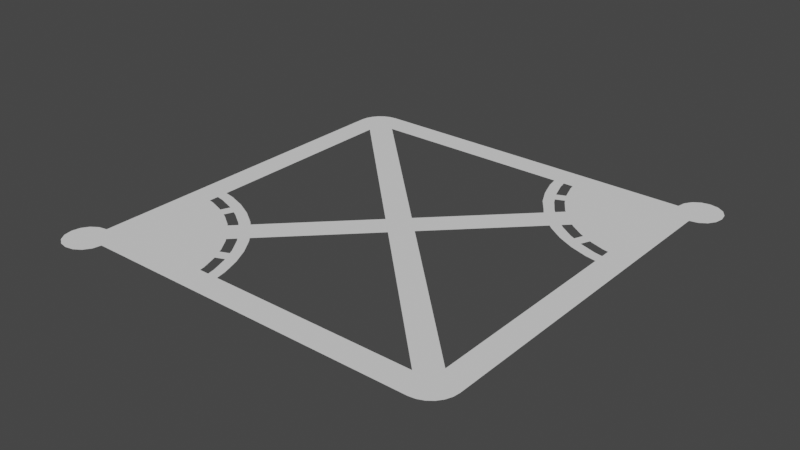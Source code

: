 # Source: Map.blend  (saved by Blender 3.3.6; exported with 4.5.12 LTS)
import bpy
from mathutils import Matrix  # noqa: F401  (used for matrix-valued properties, if any)

bpy.ops.wm.read_factory_settings(use_empty=True)
scene = bpy.context.scene
scene.name = 'Scene'

# ---- collections
col_collection = bpy.data.collections.new('Collection'); scene.collection.children.link(col_collection)

# ---- world
world_world = bpy.data.worlds.new('World'); scene.world = world_world
world_world.use_nodes = True; world_world.node_tree.nodes.clear()
_N = world_world.node_tree.nodes; _L = world_world.node_tree.links
n0 = _N.new('ShaderNodeOutputWorld'); n0.name = 'World Output'; n0.location = (300, 300)
n1 = _N.new('ShaderNodeBackground'); n1.name = 'Background'; n1.location = (10, 300)
n1.inputs[0].default_value = (0.05088, 0.05088, 0.05088, 1.0)
_L.new(n1.outputs[0], n0.inputs[0])
n0.is_active_output = True
world_world.color = (0.05088, 0.05088, 0.05088)
world_world.use_sun_shadow = False
world_world.sun_shadow_jitter_overblur = 0.0

# ---- meshes
me_plane_002 = bpy.data.meshes.new('Plane.002')
me_plane_002.from_pydata([(-1.0, 0.8667, 0.0), (-1.0, -0.8667, 0.0), (-0.8667, -1.0, 0.0), (0.8667, -1.0, 0.0), (1.0, -0.8667, 0.0), (1.0, 0.8667, 0.0), (0.8667, 1.0, 0.0), (-0.8667, 1.0, 0.0), (-0.8667, -0.8667, 0.0), (-0.8667, 0.8667, 0.0), (0.8667, -0.8667, 0.0), (0.8667, 0.8667, 0.0), (0.8667, -0.7802, 0.0), (-0.8889, -1.0, 0.0), (-0.8973, -1.043, 0.0), (-0.9214, -1.079, 0.0), (-0.9575, -1.103, 0.0), (-1.0, -1.111, 0.0), (-1.043, -1.103, 0.0), (-1.079, -1.079, 0.0), (-1.103, -1.043, 0.0), (-1.111, -1.0, 0.0), (-1.103, -0.9575, 0.0), (-1.079, -0.9214, 0.0), (-1.043, -0.8973, 0.0), (-1.0, -0.8889, 0.0), (0.8889, 1.0, 0.0), (0.8973, 1.043, 0.0), (0.9214, 1.079, 0.0), (0.9575, 1.103, 0.0), (1.0, 1.111, 0.0), (1.043, 1.103, 0.0), (1.079, 1.079, 0.0), (1.103, 1.043, 0.0), (1.111, 1.0, 0.0), (1.103, 0.9575, 0.0), (1.079, 0.9214, 0.0), (1.043, 0.8973, 0.0), (1.0, 0.8889, 0.0), (-1.0, 0.8667, 0.0), (-0.8667, 1.0, 0.0), (-0.9955, 0.9012, 0.0), (-0.9821, 0.9334, 0.0), (-0.961, 0.961, 0.0), (-0.9334, 0.9821, 0.0), (-0.9012, 0.9955, 0.0), (1.0, -0.8667, 0.0), (0.8667, -1.0, 0.0), (0.9955, -0.9012, 0.0), (0.9821, -0.9334, 0.0), (0.961, -0.961, 0.0), (0.9334, -0.9821, 0.0), (0.9012, -0.9955, 0.0), (-0.29, -0.8098, 0.0), (-0.3209, -0.7187, 0.0), (-0.3635, -0.6325, 0.0), (-0.4169, -0.5526, 0.0), (-0.5526, -0.4169, 0.0), (-0.6325, -0.3635, 0.0), (-0.7187, -0.3209, 0.0), (-0.8098, -0.29, 0.0), (-0.3432, -0.824, 0.0), (-0.3718, -0.7398, 0.0), (-0.4111, -0.66, 0.0), (-0.4605, -0.586, 0.0), (-0.586, -0.4605, 0.0), (-0.66, -0.4111, 0.0), (-0.7398, -0.3718, 0.0), (-0.824, -0.3432, 0.0), (-0.7802, 0.8667, 0.0), (-0.8667, 0.7802, 0.0), (-0.3915, -0.8369, 0.0), (-0.418, -0.7589, 0.0), (-0.4544, -0.685, 0.0), (-0.5002, -0.6165, 0.0), (-0.6165, -0.5002, 0.0), (-0.685, -0.4544, 0.0), (-0.7589, -0.418, 0.0), (-0.8369, -0.3915, 0.0), (-0.8667, -0.3856, 0.0), (-0.8667, -0.3347, 0.0), (-0.8667, -0.2787, 0.0), (-0.3856, -0.8667, 0.0), (-0.3347, -0.8667, 0.0), (-0.2787, -0.8667, 0.0), (0.7802, -0.8667, 0.0), (-0.003929, 0.09035, 0.0), (0.003929, -0.09035, 0.0), (-0.09035, 0.003929, 0.0), (0.09035, -0.003929, 0.0), (-0.5305, -0.4362, 0.0), (-0.4362, -0.5305, 0.0), (-0.5694, -0.4751, 0.0), (-0.4751, -0.5694, 0.0), (-0.6048, -0.5105, 0.0), (-0.5105, -0.6048, 0.0), (0.8667, 0.2787, 0.0), (0.8667, 0.3347, 0.0), (0.8667, 0.3856, 0.0), (0.8369, 0.3915, 0.0), (0.7589, 0.418, 0.0), (0.685, 0.4544, 0.0), (0.6165, 0.5002, 0.0), (0.6048, 0.5105, 0.0), (0.824, 0.3432, 0.0), (0.7398, 0.3718, 0.0), (0.66, 0.4111, 0.0), (0.586, 0.4605, 0.0), (0.5694, 0.4751, 0.0), (0.8098, 0.29, 0.0), (0.7187, 0.3209, 0.0), (0.6325, 0.3635, 0.0), (0.5526, 0.4169, 0.0), (0.5305, 0.4362, 0.0), (0.3856, 0.8667, 0.0), (0.3347, 0.8667, 0.0), (0.2787, 0.8667, 0.0), (0.3915, 0.8369, 0.0), (0.418, 0.7589, 0.0), (0.4544, 0.685, 0.0), (0.5002, 0.6165, 0.0), (0.5105, 0.6048, 0.0), (0.3432, 0.824, 0.0), (0.3718, 0.7398, 0.0), (0.4111, 0.66, 0.0), (0.4605, 0.586, 0.0), (0.4751, 0.5694, 0.0), (0.29, 0.8098, 0.0), (0.3209, 0.7187, 0.0), (0.3635, 0.6325, 0.0), (0.4169, 0.5593, 0.0), (0.4362, 0.5305, 0.0), (-0.7344, -0.3744, 0.0), (-0.6846, -0.399, 0.0), (-0.7535, -0.4206, 0.0), (-0.7037, -0.4452, 0.0), (-0.3744, -0.7344, 0.0), (-0.399, -0.6846, 0.0), (-0.4206, -0.7535, 0.0), (-0.4452, -0.7037, 0.0), (0.7344, 0.3744, 0.0), (0.7535, 0.4206, 0.0), (0.6846, 0.399, 0.0), (0.7037, 0.4452, 0.0), (0.3744, 0.7344, 0.0), (0.4206, 0.7535, 0.0), (0.399, 0.6846, 0.0), (0.4452, 0.7037, 0.0)], [(1, 39)], [(26, 6, 11, 5, 38, 37, 36, 35, 34, 33, 32, 31, 30, 29, 28, 27), (9, 69, 116, 115, 114, 11, 6, 7), (13, 2, 8, 1, 25, 24, 23, 22, 21, 20, 19, 18, 17, 16, 15, 14), (2, 3, 10, 8), (10, 4, 5, 11, 98, 97, 96, 12), (0, 9, 7, 40, 45, 44, 43, 42, 41, 39), (3, 47, 52, 51, 50, 49, 48, 46, 4, 10), (8, 10, 85), (8, 79, 80, 81, 70, 9, 0, 1), (121, 103, 102, 101, 143, 141, 100, 99, 98, 11, 114, 117, 118, 145, 147, 119, 120), (79, 8, 82, 71, 72, 138, 139, 73, 74, 95, 94, 75, 76, 135, 134, 77, 78), (10, 12, 89, 113, 112, 111, 110, 109, 96, 97, 104, 105, 140, 141, 143, 142, 106, 107, 108, 103, 121, 126, 125, 124, 146, 147, 145, 144, 123, 122, 115, 116, 127, 128, 129, 130, 131, 86, 69, 9, 70, 88, 90, 57, 58, 59, 60, 81, 80, 68, 67, 132, 134, 135, 133, 66, 65, 92, 94, 95, 93, 64, 63, 137, 139, 138, 136, 62, 61, 83, 84, 53, 54, 55, 56, 91, 87, 85)])
_uv = me_plane_002.uv_layers.new(name='UVMap')
_uv.uv.foreach_set('vector', [0.8333, 1.0, 0.6667, 1.0, 0.6667, 0.6667, 1.0, 0.6667, 0.0, 0.0, 0.0, 0.0, 0.0, 0.0, 0.0, 0.0, 0.0, 0.0, 0.0, 0.0, 0.0, 0.0, 0.0, 0.0, 0.0, 0.0, 0.0, 0.0, 0.0, 0.0, 0.0, 0.0, 0.3333, 0.6667, 0.4167, 0.6667, 0.4375, 0.6667, 0.4583, 0.6667, 0.4792, 0.6667, 0.6667, 0.6667, 0.6667, 1.0, 0.3333, 1.0, 0.1667, 0.0, 0.3333, 0.0, 0.3333, 0.3333, 0.0, 0.3333, 0.0, 0.0, 0.0, 0.0, 0.0, 0.0, 0.0, 0.0, 0.0, 0.0, 0.0, 0.0, 0.0, 0.0, 0.0, 0.0, 0.0, 0.0, 0.0, 0.0, 0.0, 0.0, 0.0, 0.0, 0.3333, 0.0, 0.6667, 0.0, 0.6667, 0.3333, 0.3333, 0.3333, 0.6667, 0.3333, 1.0, 0.3333, 1.0, 0.6667, 0.6667, 0.6667, 0.6667, 0.4792, 0.6667, 0.4583, 0.6667, 0.4375, 0.6667, 0.4167, 0.0, 0.6667, 0.3333, 0.6667, 0.3333, 1.0, 0.3332, 1.0, 0.247, 0.9886, 0.1666, 0.9554, 0.09759, 0.9024, 0.04464, 0.8334, 0.01135, 0.753, 0.0, 0.6668, 0.6667, 0.0, 0.6668, 0.0, 0.753, 0.01135, 0.8334, 0.04464, 0.9024, 0.09759, 0.9554, 0.1666, 0.9886, 0.247, 1.0, 0.3332, 1.0, 0.3333, 0.6667, 0.3333, 0.3333, 0.3333, 0.6667, 0.3333, 0.5, 0.3333, 0.3333, 0.3333, 0.0, 0.0, 0.0, 0.0, 0.0, 0.0, 0.1667, 0.3333, 0.3333, 0.6667, 0.0, 0.6667, 0.0, 0.3333, 0.0, 0.0, 0.0, 0.0, 0.0, 0.0, 0.0, 0.0, 0.0, 0.0, 0.0, 0.0, 0.0, 0.0, 0.0, 0.0, 0.6667, 0.4792, 0.6667, 0.6667, 0.4792, 0.6667, 0.0, 0.0, 0.0, 0.0, 0.0, 0.0, 0.0, 0.0, 0.0, 0.0, 0.0, 0.0, 0.0, 0.0, 0.3333, 0.3333, 0.0, 0.0, 0.0, 0.0, 0.0, 0.0, 0.0, 0.0, 0.0, 0.0, 0.0, 0.0, 0.0, 0.0, 0.0, 0.0, 0.0, 0.0, 0.0, 0.0, 0.0, 0.0, 0.0, 0.0, 0.0, 0.0, 0.0, 0.0, 0.0, 0.0, 0.6667, 0.3333, 0.6667, 0.4167, 0.0, 0.0, 0.0, 0.0, 0.0, 0.0, 0.0, 0.0, 0.0, 0.0, 0.0, 0.0, 0.6667, 0.4375, 0.6667, 0.4583, 0.0, 0.0, 0.0, 0.0, 0.0, 0.0, 0.0, 0.0, 0.0, 0.0, 0.0, 0.0, 0.0, 0.0, 0.0, 0.0, 0.0, 0.0, 0.0, 0.0, 0.0, 0.0, 0.0, 0.0, 0.0, 0.0, 0.0, 0.0, 0.0, 0.0, 0.0, 0.0, 0.0, 0.0, 0.0, 0.0, 0.0, 0.0, 0.0, 0.0, 0.4583, 0.6667, 0.4375, 0.6667, 0.0, 0.0, 0.0, 0.0, 0.0, 0.0, 0.0, 0.0, 0.0, 0.0, 0.0, 0.0, 0.4167, 0.6667, 0.3333, 0.6667, 0.1667, 0.3333, 0.0, 0.0, 0.0, 0.0, 0.0, 0.0, 0.0, 0.0, 0.0, 0.0, 0.0, 0.0, 0.0, 0.0, 0.0, 0.0, 0.0, 0.0, 0.0, 0.0, 0.0, 0.0, 0.0, 0.0, 0.0, 0.0, 0.0, 0.0, 0.0, 0.0, 0.0, 0.0, 0.0, 0.0, 0.0, 0.0, 0.0, 0.0, 0.0, 0.0, 0.0, 0.0, 0.0, 0.0, 0.0, 0.0, 0.0, 0.0, 0.0, 0.0, 0.0, 0.0, 0.0, 0.0, 0.0, 0.0, 0.0, 0.0, 0.0, 0.0, 0.0, 0.0, 0.0, 0.0, 0.0, 0.0, 0.0, 0.0, 0.0, 0.0, 0.0, 0.0, 0.5, 0.3333])
me_plane_002.update()

# ---- objects
ob_plane = bpy.data.objects.new('Plane', me_plane_002)

# ---- transforms, parenting, visibility, modifiers, constraints
ob_plane.location = (0.0, 0.0, 0.0)

# ---- collection membership
col_collection.objects.link(ob_plane)

# ---- scene / render settings (as saved in the file)
scene.frame_start = 1; scene.frame_end = 250; scene.frame_set(18)
scene.render.engine = 'BLENDER_EEVEE_NEXT'
scene.cycles.sampling_pattern = 'TABULATED_SOBOL'
scene.cycles.use_light_tree = False
scene.view_settings.view_transform = 'Filmic'
bpy.context.view_layer.update()

# ---- added for rendering (the .blend has no active camera and no usable light): camera, sun
cam_auto = bpy.data.cameras.new('AutoCamera')
cam_auto.lens = 50.0
cam_auto.sensor_width = 36.0
cam_auto.clip_end = 1000.0
ob_auto_camera = bpy.data.objects.new('AutoCamera', cam_auto)
scene.collection.objects.link(ob_auto_camera)
ob_auto_camera.location = (2.9077, -3.48924, 2.32616)
ob_auto_camera.rotation_euler = (1.09748, -7.21219e-08, 0.694738)
scene.camera = ob_auto_camera
light_auto_sun = bpy.data.lights.new('AutoSun', 'SUN')
light_auto_sun.energy = 3.0
light_auto_sun.angle = 0.0523599
ob_auto_sun = bpy.data.objects.new('AutoSun', light_auto_sun)
scene.collection.objects.link(ob_auto_sun)
ob_auto_sun.rotation_euler = (0.872665, 0.174533, 0.523599)
bpy.context.view_layer.update()
